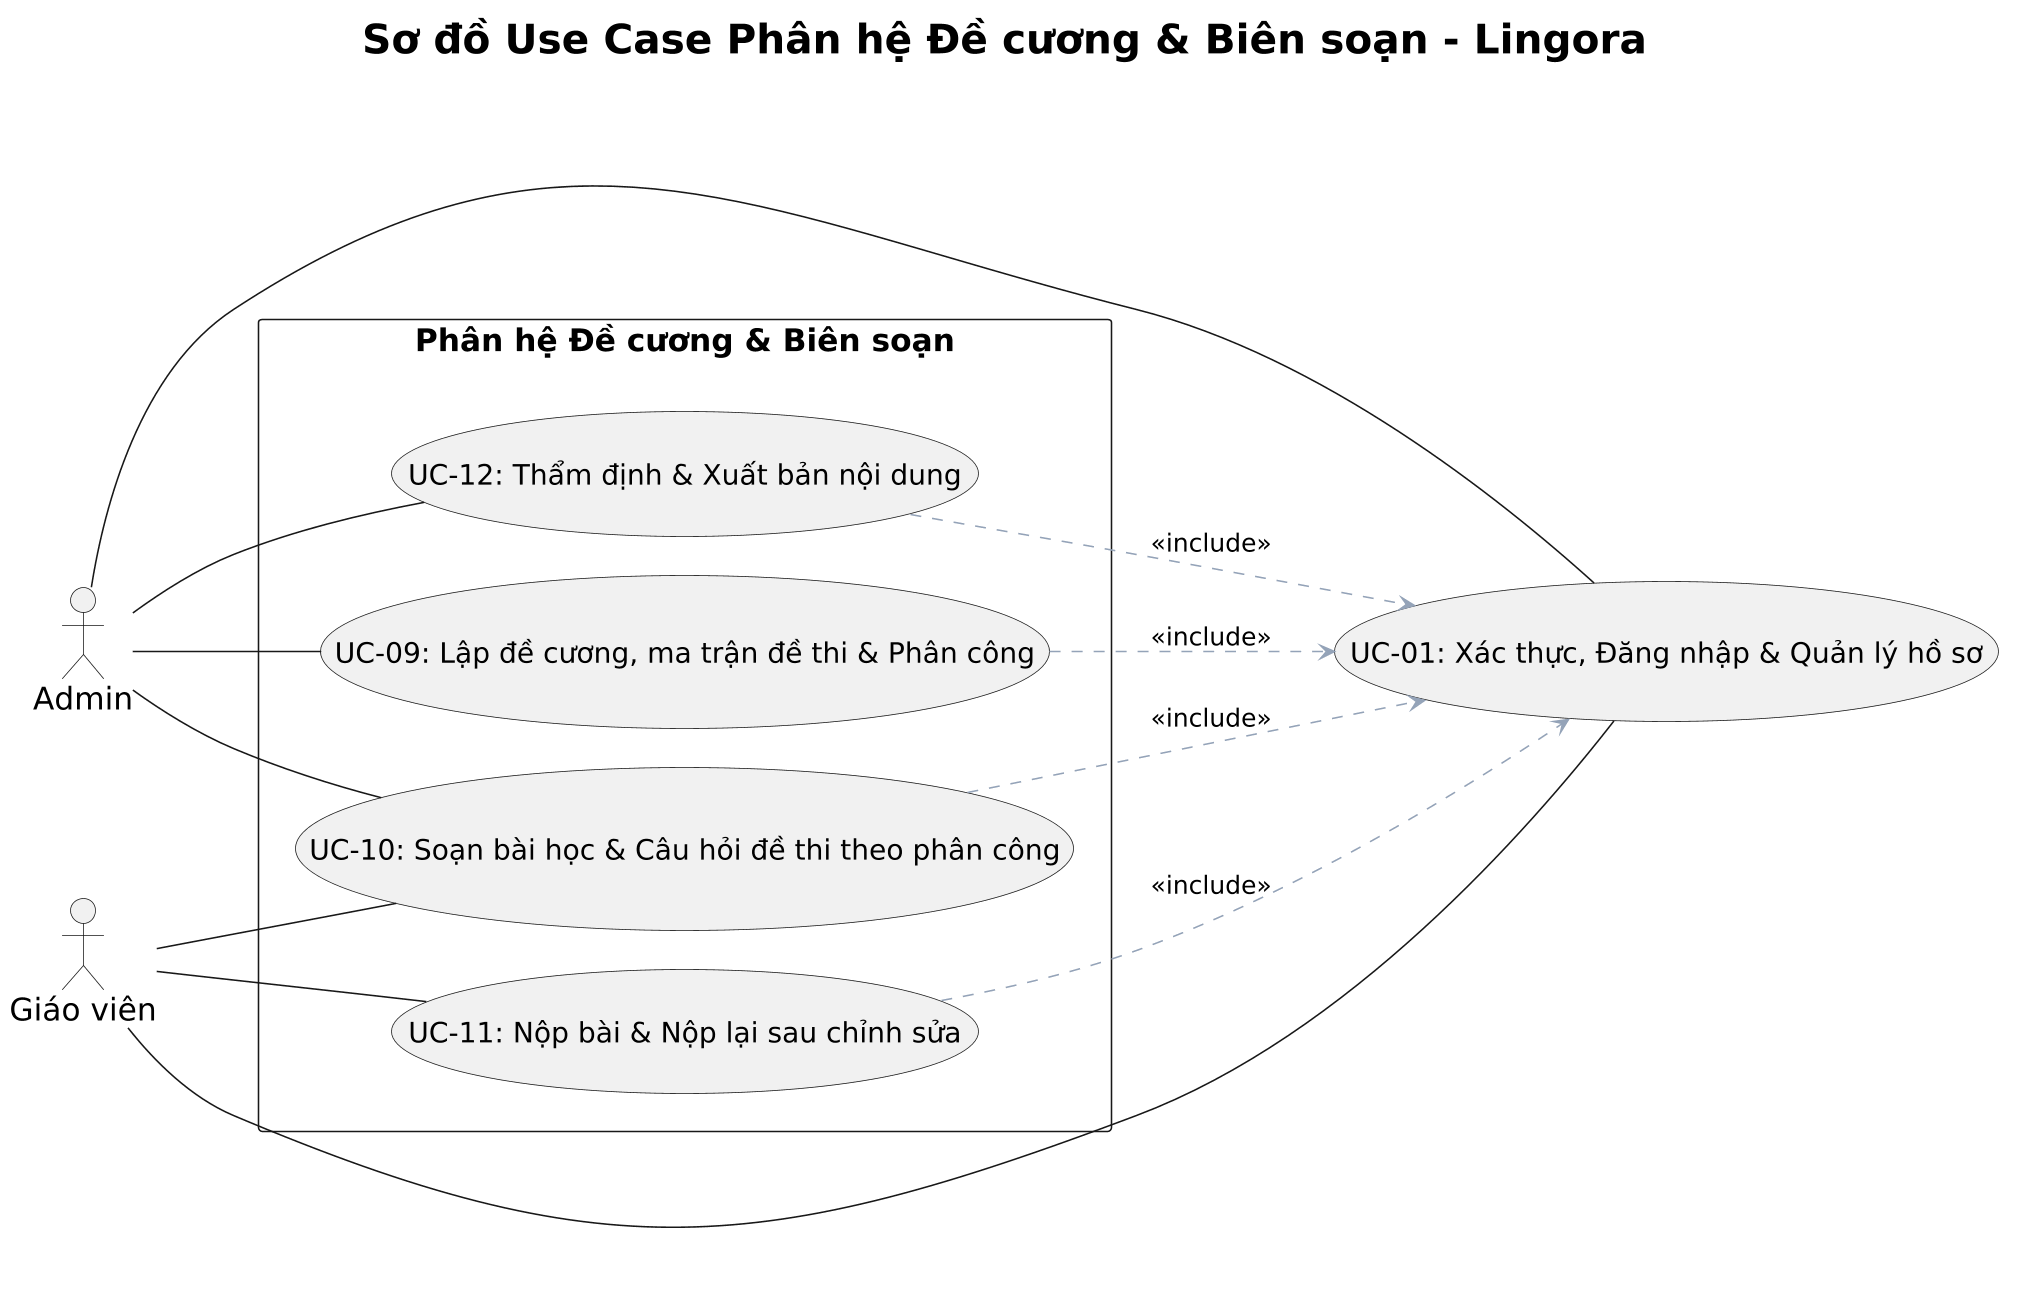

The diagram above was rendered by PlantUML. Its source (embedded in the PNG):
@startuml
skinparam dpi 150
skinparam defaultFontName Arial
skinparam defaultFontSize 20
skinparam titleFontSize 26
skinparam ArrowFontSize 16
skinparam UsecaseFontSize 18
skinparam ActorFontSize 20
skinparam shadowing false
skinparam nodesep 25
skinparam ranksep 80

left to right direction
title Sơ đồ Use Case Phân hệ Đề cương & Biên soạn - Lingora

actor "Admin" as Admin
actor "Giáo viên" as Teacher

Admin -[hidden]right-> Teacher

rectangle "Phân hệ Đề cương & Biên soạn" as P_Content {
    usecase "UC-09: Lập đề cương, ma trận đề thi & Phân công" as UC_09
    usecase "UC-10: Soạn bài học & Câu hỏi đề thi theo phân công" as UC_10
    usecase "UC-11: Nộp bài & Nộp lại sau chỉnh sửa" as UC_11
    usecase "UC-12: Thẩm định & Xuất bản nội dung" as UC_12
    
    UC_09 -[hidden]right-> UC_10
    UC_10 -[hidden]right-> UC_11
    UC_11 -[hidden]right-> UC_12
}

usecase "UC-01: Xác thực, Đăng nhập & Quản lý hồ sơ" as UC_01

P_Content -[hidden]down-> UC_01

' Liên kết Actor với Use Case (đường nét liền, KHÔNG mũi tên)
Admin -- UC_01
Admin -- UC_09
Admin -- UC_10
Admin -- UC_12

Teacher -- UC_01
Teacher -- UC_10
Teacher -- UC_11

' Quan hệ Include
UC_09 .[#94A3B8].> UC_01 : <<include>>
UC_10 .[#94A3B8].> UC_01 : <<include>>
UC_11 .[#94A3B8].> UC_01 : <<include>>
UC_12 .[#94A3B8].> UC_01 : <<include>>
@enduml